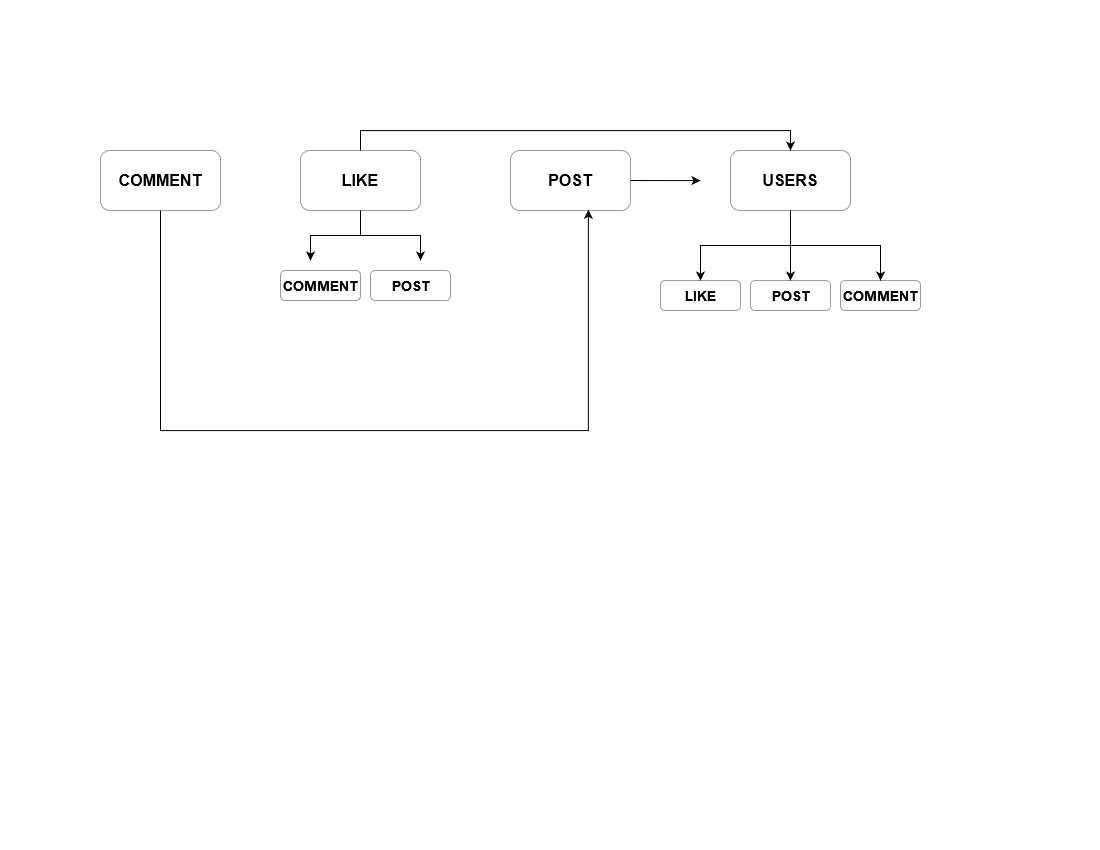

The diagram above was exported from draw.io. Its source (the exported page's mxGraphModel, read from the mxfile embedded in the PNG):
<mxGraphModel dx="1026" dy="603" grid="1" gridSize="10" guides="1" tooltips="1" connect="1" arrows="1" fold="1" page="1" pageScale="1" pageWidth="1100" pageHeight="850" background="none" math="0" shadow="0">
  <root>
    <mxCell id="0" />
    <mxCell id="1" parent="0" />
    <mxCell id="P-GPZxAjkTlJrT19pwfU-2" style="edgeStyle=orthogonalEdgeStyle;rounded=0;orthogonalLoop=1;jettySize=auto;html=1;fontSize=16;fontStyle=1" edge="1" parent="1" source="P-GPZxAjkTlJrT19pwfU-1">
      <mxGeometry relative="1" as="geometry">
        <mxPoint x="790" y="280" as="targetPoint" />
      </mxGeometry>
    </mxCell>
    <mxCell id="P-GPZxAjkTlJrT19pwfU-6" style="edgeStyle=orthogonalEdgeStyle;rounded=0;orthogonalLoop=1;jettySize=auto;html=1;exitX=0.5;exitY=1;exitDx=0;exitDy=0;entryX=0.5;entryY=0;entryDx=0;entryDy=0;fontSize=14;" edge="1" parent="1" source="P-GPZxAjkTlJrT19pwfU-1" target="P-GPZxAjkTlJrT19pwfU-5">
      <mxGeometry relative="1" as="geometry" />
    </mxCell>
    <mxCell id="P-GPZxAjkTlJrT19pwfU-7" style="edgeStyle=orthogonalEdgeStyle;rounded=0;orthogonalLoop=1;jettySize=auto;html=1;exitX=0.5;exitY=1;exitDx=0;exitDy=0;entryX=0.5;entryY=0;entryDx=0;entryDy=0;fontSize=14;" edge="1" parent="1" source="P-GPZxAjkTlJrT19pwfU-1" target="P-GPZxAjkTlJrT19pwfU-3">
      <mxGeometry relative="1" as="geometry" />
    </mxCell>
    <mxCell id="P-GPZxAjkTlJrT19pwfU-1" value="USERS" style="rounded=1;whiteSpace=wrap;html=1;opacity=40;fontStyle=1;fontSize=16;" vertex="1" parent="1">
      <mxGeometry x="730" y="150" width="120" height="60" as="geometry" />
    </mxCell>
    <mxCell id="P-GPZxAjkTlJrT19pwfU-3" value="COMMENT" style="rounded=1;whiteSpace=wrap;html=1;fontSize=14;opacity=40;fontStyle=1" vertex="1" parent="1">
      <mxGeometry x="840" y="280" width="80" height="30" as="geometry" />
    </mxCell>
    <mxCell id="P-GPZxAjkTlJrT19pwfU-4" value="POST" style="rounded=1;whiteSpace=wrap;html=1;fontSize=14;opacity=40;fontStyle=1" vertex="1" parent="1">
      <mxGeometry x="750" y="280" width="80" height="30" as="geometry" />
    </mxCell>
    <mxCell id="P-GPZxAjkTlJrT19pwfU-5" value="LIKE" style="rounded=1;whiteSpace=wrap;html=1;fontSize=14;opacity=40;fontStyle=1" vertex="1" parent="1">
      <mxGeometry x="660" y="280" width="80" height="30" as="geometry" />
    </mxCell>
    <mxCell id="P-GPZxAjkTlJrT19pwfU-9" style="edgeStyle=orthogonalEdgeStyle;rounded=0;orthogonalLoop=1;jettySize=auto;html=1;exitX=1;exitY=0.5;exitDx=0;exitDy=0;fontSize=14;" edge="1" parent="1" source="P-GPZxAjkTlJrT19pwfU-8">
      <mxGeometry relative="1" as="geometry">
        <mxPoint x="700" y="180.0769230769231" as="targetPoint" />
      </mxGeometry>
    </mxCell>
    <mxCell id="P-GPZxAjkTlJrT19pwfU-8" value="POST" style="rounded=1;whiteSpace=wrap;html=1;opacity=40;fontStyle=1;fontSize=16;" vertex="1" parent="1">
      <mxGeometry x="510" y="150" width="120" height="60" as="geometry" />
    </mxCell>
    <mxCell id="P-GPZxAjkTlJrT19pwfU-13" style="edgeStyle=orthogonalEdgeStyle;rounded=0;orthogonalLoop=1;jettySize=auto;html=1;exitX=0.5;exitY=1;exitDx=0;exitDy=0;fontSize=14;" edge="1" parent="1" source="P-GPZxAjkTlJrT19pwfU-10">
      <mxGeometry relative="1" as="geometry">
        <mxPoint x="310" y="260" as="targetPoint" />
      </mxGeometry>
    </mxCell>
    <mxCell id="P-GPZxAjkTlJrT19pwfU-14" style="edgeStyle=orthogonalEdgeStyle;rounded=0;orthogonalLoop=1;jettySize=auto;html=1;exitX=0.5;exitY=1;exitDx=0;exitDy=0;fontSize=14;" edge="1" parent="1" source="P-GPZxAjkTlJrT19pwfU-10">
      <mxGeometry relative="1" as="geometry">
        <mxPoint x="420" y="260" as="targetPoint" />
      </mxGeometry>
    </mxCell>
    <mxCell id="P-GPZxAjkTlJrT19pwfU-15" style="edgeStyle=orthogonalEdgeStyle;rounded=0;orthogonalLoop=1;jettySize=auto;html=1;exitX=0.5;exitY=0;exitDx=0;exitDy=0;entryX=0.5;entryY=0;entryDx=0;entryDy=0;fontSize=14;" edge="1" parent="1" source="P-GPZxAjkTlJrT19pwfU-10" target="P-GPZxAjkTlJrT19pwfU-1">
      <mxGeometry relative="1" as="geometry" />
    </mxCell>
    <mxCell id="P-GPZxAjkTlJrT19pwfU-10" value="LIKE" style="rounded=1;whiteSpace=wrap;html=1;opacity=40;fontStyle=1;fontSize=16;" vertex="1" parent="1">
      <mxGeometry x="300" y="150" width="120" height="60" as="geometry" />
    </mxCell>
    <mxCell id="P-GPZxAjkTlJrT19pwfU-11" value="COMMENT" style="rounded=1;whiteSpace=wrap;html=1;fontSize=14;opacity=40;fontStyle=1" vertex="1" parent="1">
      <mxGeometry x="280" y="270" width="80" height="30" as="geometry" />
    </mxCell>
    <mxCell id="P-GPZxAjkTlJrT19pwfU-12" value="POST" style="rounded=1;whiteSpace=wrap;html=1;fontSize=14;opacity=40;fontStyle=1" vertex="1" parent="1">
      <mxGeometry x="370" y="270" width="80" height="30" as="geometry" />
    </mxCell>
    <mxCell id="P-GPZxAjkTlJrT19pwfU-17" style="edgeStyle=orthogonalEdgeStyle;rounded=0;orthogonalLoop=1;jettySize=auto;html=1;entryX=0.649;entryY=0.988;entryDx=0;entryDy=0;entryPerimeter=0;fontSize=14;" edge="1" parent="1" source="P-GPZxAjkTlJrT19pwfU-16" target="P-GPZxAjkTlJrT19pwfU-8">
      <mxGeometry relative="1" as="geometry">
        <Array as="points">
          <mxPoint x="160" y="430" />
          <mxPoint x="588" y="430" />
        </Array>
      </mxGeometry>
    </mxCell>
    <mxCell id="P-GPZxAjkTlJrT19pwfU-16" value="COMMENT" style="rounded=1;whiteSpace=wrap;html=1;opacity=40;fontStyle=1;fontSize=16;" vertex="1" parent="1">
      <mxGeometry x="100" y="150" width="120" height="60" as="geometry" />
    </mxCell>
  </root>
</mxGraphModel>